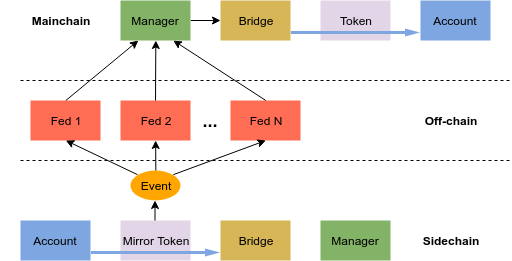

The diagram above was exported from draw.io. Its source (the exported page's mxGraphModel, read from the mxfile embedded in the PNG):
<mxGraphModel dx="658" dy="1550" grid="1" gridSize="10" guides="1" tooltips="1" connect="1" arrows="1" fold="1" page="1" pageScale="1" pageWidth="850" pageHeight="1100" math="0" shadow="0">
  <root>
    <mxCell id="0" />
    <mxCell id="1" parent="0" />
    <mxCell id="XrEFw3fqbaFEB4NzneP9-2" value="&lt;b&gt;Sidechain&lt;/b&gt;" style="rounded=0;whiteSpace=wrap;html=1;strokeColor=none;" parent="1" vertex="1">
      <mxGeometry x="440" y="120" width="120" height="40" as="geometry" />
    </mxCell>
    <mxCell id="XrEFw3fqbaFEB4NzneP9-7" value="Account" style="rounded=0;whiteSpace=wrap;html=1;fillColor=#7EA6E0;strokeColor=none;" parent="1" vertex="1">
      <mxGeometry x="70" y="120" width="70" height="40" as="geometry" />
    </mxCell>
    <mxCell id="XrEFw3fqbaFEB4NzneP9-8" value="Mirror Token" style="rounded=0;whiteSpace=wrap;html=1;fillColor=#e1d5e7;strokeColor=none;" parent="1" vertex="1">
      <mxGeometry x="170" y="120" width="70" height="40" as="geometry" />
    </mxCell>
    <mxCell id="XrEFw3fqbaFEB4NzneP9-10" value="Bridge" style="rounded=0;whiteSpace=wrap;html=1;fillColor=#D6B656;strokeColor=none;" parent="1" vertex="1">
      <mxGeometry x="270" y="120" width="70" height="40" as="geometry" />
    </mxCell>
    <mxCell id="XrEFw3fqbaFEB4NzneP9-11" value="Manager" style="rounded=0;whiteSpace=wrap;html=1;strokeColor=none;fillColor=#82B366;" parent="1" vertex="1">
      <mxGeometry x="370" y="120" width="70" height="40" as="geometry" />
    </mxCell>
    <mxCell id="XrEFw3fqbaFEB4NzneP9-12" value="" style="shape=flexArrow;endArrow=classic;html=1;endWidth=4.222222222222222;endSize=4.666666666666667;width=3;fillColor=#7EA6E0;strokeColor=none;" parent="1" edge="1">
      <mxGeometry width="50" height="50" relative="1" as="geometry">
        <mxPoint x="140" y="152" as="sourcePoint" />
        <mxPoint x="270" y="152" as="targetPoint" />
      </mxGeometry>
    </mxCell>
    <mxCell id="m2z2tDHXG2IC5qXpOZMY-1" value="" style="endArrow=none;html=1;fillColor=#7EA6E0;exitX=0.5;exitY=1;exitDx=0;exitDy=0;entryX=0.5;entryY=0;entryDx=0;entryDy=0;startArrow=classic;startFill=1;endFill=0;" edge="1" parent="1">
      <mxGeometry width="50" height="50" relative="1" as="geometry">
        <mxPoint x="204.5" y="100" as="sourcePoint" />
        <mxPoint x="204.5" y="120" as="targetPoint" />
      </mxGeometry>
    </mxCell>
    <mxCell id="m2z2tDHXG2IC5qXpOZMY-2" value="Event" style="ellipse;whiteSpace=wrap;html=1;fillColor=#ffa600;strokeColor=none;" vertex="1" parent="1">
      <mxGeometry x="180" y="70" width="50" height="30" as="geometry" />
    </mxCell>
    <mxCell id="m2z2tDHXG2IC5qXpOZMY-3" value="" style="group" vertex="1" connectable="0" parent="1">
      <mxGeometry x="70" y="-20" width="490" height="80" as="geometry" />
    </mxCell>
    <mxCell id="XrEFw3fqbaFEB4NzneP9-4" value="" style="endArrow=none;html=1;dashed=1;" parent="m2z2tDHXG2IC5qXpOZMY-3" edge="1">
      <mxGeometry width="50" height="50" relative="1" as="geometry">
        <mxPoint as="sourcePoint" />
        <mxPoint x="490" as="targetPoint" />
      </mxGeometry>
    </mxCell>
    <mxCell id="XrEFw3fqbaFEB4NzneP9-5" value="" style="endArrow=none;html=1;dashed=1;" parent="m2z2tDHXG2IC5qXpOZMY-3" edge="1">
      <mxGeometry width="50" height="50" relative="1" as="geometry">
        <mxPoint y="80" as="sourcePoint" />
        <mxPoint x="490" y="80" as="targetPoint" />
      </mxGeometry>
    </mxCell>
    <mxCell id="XrEFw3fqbaFEB4NzneP9-26" value="Fed 1" style="rounded=0;whiteSpace=wrap;html=1;fillColor=#ff6e54;strokeColor=none;" parent="m2z2tDHXG2IC5qXpOZMY-3" vertex="1">
      <mxGeometry x="10" y="20" width="70" height="40" as="geometry" />
    </mxCell>
    <mxCell id="XrEFw3fqbaFEB4NzneP9-27" value="Fed 2" style="rounded=0;whiteSpace=wrap;html=1;fillColor=#ff6e54;strokeColor=none;" parent="m2z2tDHXG2IC5qXpOZMY-3" vertex="1">
      <mxGeometry x="100" y="20" width="70" height="40" as="geometry" />
    </mxCell>
    <mxCell id="XrEFw3fqbaFEB4NzneP9-28" value="Fed N" style="rounded=0;whiteSpace=wrap;html=1;fillColor=#ff6e54;strokeColor=none;" parent="m2z2tDHXG2IC5qXpOZMY-3" vertex="1">
      <mxGeometry x="210" y="20" width="70" height="40" as="geometry" />
    </mxCell>
    <mxCell id="XrEFw3fqbaFEB4NzneP9-29" value="&lt;b&gt;&lt;font style=&quot;font-size: 18px&quot;&gt;...&lt;/font&gt;&lt;/b&gt;" style="text;html=1;strokeColor=none;fillColor=none;align=center;verticalAlign=middle;whiteSpace=wrap;rounded=0;" parent="m2z2tDHXG2IC5qXpOZMY-3" vertex="1">
      <mxGeometry x="170" y="30" width="40" height="20" as="geometry" />
    </mxCell>
    <mxCell id="XrEFw3fqbaFEB4NzneP9-42" value="&lt;b&gt;Off-chain&lt;/b&gt;" style="rounded=0;whiteSpace=wrap;html=1;strokeColor=none;" parent="m2z2tDHXG2IC5qXpOZMY-3" vertex="1">
      <mxGeometry x="370" y="20" width="120" height="40" as="geometry" />
    </mxCell>
    <mxCell id="XrEFw3fqbaFEB4NzneP9-30" style="rounded=0;html=1;exitX=0;exitY=0;exitDx=0;exitDy=0;jettySize=auto;orthogonalLoop=1;fillColor=#7EA6E0;entryX=0.5;entryY=1;entryDx=0;entryDy=0;" parent="1" source="m2z2tDHXG2IC5qXpOZMY-2" target="XrEFw3fqbaFEB4NzneP9-26" edge="1">
      <mxGeometry relative="1" as="geometry">
        <mxPoint x="187" y="205.83333333333337" as="sourcePoint" />
      </mxGeometry>
    </mxCell>
    <mxCell id="XrEFw3fqbaFEB4NzneP9-37" style="edgeStyle=none;rounded=0;html=1;exitX=0.5;exitY=0;exitDx=0;exitDy=0;entryX=0.25;entryY=1;entryDx=0;entryDy=0;jettySize=auto;orthogonalLoop=1;fillColor=#7EA6E0;" parent="1" source="XrEFw3fqbaFEB4NzneP9-26" target="XrEFw3fqbaFEB4NzneP9-22" edge="1">
      <mxGeometry relative="1" as="geometry" />
    </mxCell>
    <mxCell id="XrEFw3fqbaFEB4NzneP9-31" style="edgeStyle=none;rounded=0;html=1;exitX=0.5;exitY=0;exitDx=0;exitDy=0;jettySize=auto;orthogonalLoop=1;fillColor=#7EA6E0;" parent="1" source="m2z2tDHXG2IC5qXpOZMY-2" target="XrEFw3fqbaFEB4NzneP9-27" edge="1">
      <mxGeometry relative="1" as="geometry">
        <mxPoint x="205.33333333333337" y="210" as="sourcePoint" />
      </mxGeometry>
    </mxCell>
    <mxCell id="XrEFw3fqbaFEB4NzneP9-38" style="edgeStyle=none;rounded=0;html=1;entryX=0.5;entryY=1;entryDx=0;entryDy=0;jettySize=auto;orthogonalLoop=1;fillColor=#7EA6E0;" parent="1" target="XrEFw3fqbaFEB4NzneP9-22" edge="1">
      <mxGeometry relative="1" as="geometry">
        <mxPoint x="205" as="sourcePoint" />
      </mxGeometry>
    </mxCell>
    <mxCell id="XrEFw3fqbaFEB4NzneP9-33" style="edgeStyle=none;rounded=0;html=1;exitX=1;exitY=0;exitDx=0;exitDy=0;entryX=0.5;entryY=1;entryDx=0;entryDy=0;jettySize=auto;orthogonalLoop=1;fillColor=#7EA6E0;" parent="1" source="m2z2tDHXG2IC5qXpOZMY-2" target="XrEFw3fqbaFEB4NzneP9-28" edge="1">
      <mxGeometry relative="1" as="geometry">
        <mxPoint x="222.83333333333337" y="205.83333333333337" as="sourcePoint" />
      </mxGeometry>
    </mxCell>
    <mxCell id="XrEFw3fqbaFEB4NzneP9-39" style="edgeStyle=none;rounded=0;html=1;exitX=0.5;exitY=0;exitDx=0;exitDy=0;entryX=0.75;entryY=1;entryDx=0;entryDy=0;jettySize=auto;orthogonalLoop=1;fillColor=#7EA6E0;" parent="1" source="XrEFw3fqbaFEB4NzneP9-28" target="XrEFw3fqbaFEB4NzneP9-22" edge="1">
      <mxGeometry relative="1" as="geometry" />
    </mxCell>
    <mxCell id="m2z2tDHXG2IC5qXpOZMY-4" value="" style="group" vertex="1" connectable="0" parent="1">
      <mxGeometry x="50" y="-100" width="490" height="40" as="geometry" />
    </mxCell>
    <mxCell id="XrEFw3fqbaFEB4NzneP9-3" value="&lt;b&gt;Mainchain&lt;/b&gt;" style="rounded=0;whiteSpace=wrap;html=1;strokeColor=none;" parent="m2z2tDHXG2IC5qXpOZMY-4" vertex="1">
      <mxGeometry width="120" height="40" as="geometry" />
    </mxCell>
    <mxCell id="XrEFw3fqbaFEB4NzneP9-22" value="Manager" style="rounded=0;whiteSpace=wrap;html=1;fillColor=#82B366;strokeColor=none;" parent="m2z2tDHXG2IC5qXpOZMY-4" vertex="1">
      <mxGeometry x="120" width="70" height="40" as="geometry" />
    </mxCell>
    <mxCell id="XrEFw3fqbaFEB4NzneP9-23" value="Bridge" style="rounded=0;whiteSpace=wrap;html=1;fillColor=#D6B656;strokeColor=none;" parent="m2z2tDHXG2IC5qXpOZMY-4" vertex="1">
      <mxGeometry x="220" width="70" height="40" as="geometry" />
    </mxCell>
    <mxCell id="XrEFw3fqbaFEB4NzneP9-41" style="edgeStyle=none;rounded=0;html=1;exitX=1;exitY=0.5;exitDx=0;exitDy=0;jettySize=auto;orthogonalLoop=1;fillColor=#7EA6E0;" parent="m2z2tDHXG2IC5qXpOZMY-4" source="XrEFw3fqbaFEB4NzneP9-22" target="XrEFw3fqbaFEB4NzneP9-23" edge="1">
      <mxGeometry relative="1" as="geometry" />
    </mxCell>
    <mxCell id="XrEFw3fqbaFEB4NzneP9-24" value="Token" style="rounded=0;whiteSpace=wrap;html=1;fillColor=#e1d5e7;strokeColor=none;" parent="m2z2tDHXG2IC5qXpOZMY-4" vertex="1">
      <mxGeometry x="320" width="70" height="40" as="geometry" />
    </mxCell>
    <mxCell id="XrEFw3fqbaFEB4NzneP9-25" value="Account" style="rounded=0;whiteSpace=wrap;html=1;fillColor=#7EA6E0;strokeColor=none;" parent="m2z2tDHXG2IC5qXpOZMY-4" vertex="1">
      <mxGeometry x="420" width="70" height="40" as="geometry" />
    </mxCell>
    <mxCell id="XrEFw3fqbaFEB4NzneP9-40" value="" style="shape=flexArrow;endArrow=classic;html=1;endWidth=4.222222222222222;endSize=4.666666666666667;width=3;fillColor=#7EA6E0;strokeColor=none;" parent="m2z2tDHXG2IC5qXpOZMY-4" edge="1">
      <mxGeometry width="50" height="50" relative="1" as="geometry">
        <mxPoint x="290" y="32" as="sourcePoint" />
        <mxPoint x="420" y="32" as="targetPoint" />
      </mxGeometry>
    </mxCell>
  </root>
</mxGraphModel>